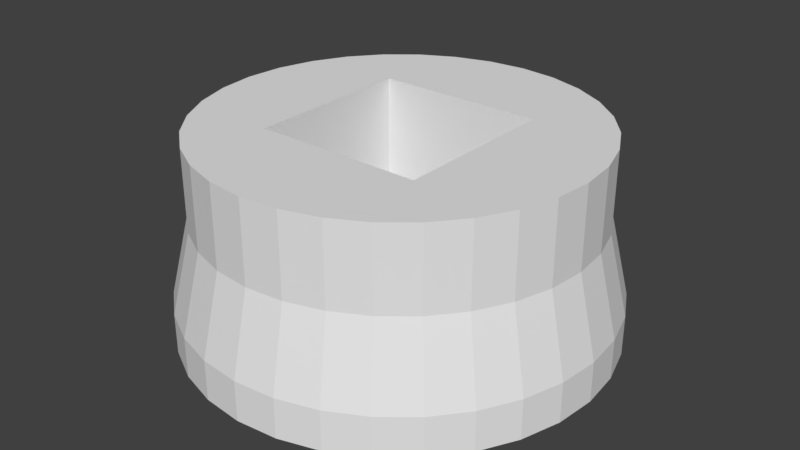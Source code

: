 # Source: stick-cap.blend  (saved by Blender 2.78.0; exported with 4.5.12 LTS)
import bpy
from mathutils import Matrix  # noqa: F401  (used for matrix-valued properties, if any)

bpy.ops.wm.read_factory_settings(use_empty=True)
scene = bpy.context.scene
scene.name = 'Scene'

# ---- collections
col_collection_1 = bpy.data.collections.new('Collection 1'); scene.collection.children.link(col_collection_1)

# ---- world
world_world = bpy.data.worlds.new('World'); scene.world = world_world
world_world.color = (0.05088, 0.05088, 0.05088)
world_world.use_sun_shadow = False
world_world.sun_shadow_jitter_overblur = 0.0
world_world.cycles.sampling_method = 'MANUAL'

# ---- meshes
me_cylinder_005 = bpy.data.meshes.new('Cylinder.005')
me_cylinder_005.from_pydata([(-1.05, -1.05, -1.306), (-1.05, 1.05, -1.306), (1.05, -1.05, -1.306), (1.05, 1.05, -1.306), (0.0, 2.4, -0.5), (0.0, 2.4, 0.5), (0.4682, 2.354, -0.5), (0.4682, 2.354, 0.5), (0.9184, 2.217, -0.5), (0.9184, 2.217, 0.5), (1.333, 1.996, -0.5), (1.333, 1.996, 0.5), (1.697, 1.697, -0.5), (1.697, 1.697, 0.5), (1.996, 1.333, -0.5), (1.996, 1.333, 0.5), (2.217, 0.9184, -0.5), (2.217, 0.9184, 0.5), (2.354, 0.4682, -0.5), (2.354, 0.4682, 0.5), (2.4, 1.812e-07, -0.5), (2.4, 1.812e-07, 0.5), (2.354, -0.4682, -0.5), (2.354, -0.4682, 0.5), (2.217, -0.9184, -0.5), (2.217, -0.9184, 0.5), (1.996, -1.333, -0.5), (1.996, -1.333, 0.5), (1.697, -1.697, -0.5), (1.697, -1.697, 0.5), (1.333, -1.996, -0.5), (1.333, -1.996, 0.5), (0.9184, -2.217, -0.5), (0.9184, -2.217, 0.5), (0.4682, -2.354, -0.5), (0.4682, -2.354, 0.5), (-7.82e-07, -2.4, -0.5), (-7.82e-07, -2.4, 0.5), (-0.4682, -2.354, -0.5), (-0.4682, -2.354, 0.5), (-0.9184, -2.217, -0.5), (-0.9184, -2.217, 0.5), (-1.333, -1.996, -0.5), (-1.333, -1.996, 0.5), (-1.697, -1.697, -0.5), (-1.697, -1.697, 0.5), (-1.996, -1.333, -0.5), (-1.996, -1.333, 0.5), (-2.217, -0.9184, -0.5), (-2.217, -0.9184, 0.5), (-2.354, -0.4682, -0.5), (-2.354, -0.4682, 0.5), (-2.4, 2.317e-06, -0.5), (-2.4, 2.317e-06, 0.5), (-2.354, 0.4682, -0.5), (-2.354, 0.4682, 0.5), (-2.217, 0.9184, -0.5), (-2.217, 0.9184, 0.5), (-1.996, 1.333, -0.5), (-1.996, 1.333, 0.5), (-1.697, 1.697, -0.5), (-1.697, 1.697, 0.5), (-1.333, 1.996, -0.5), (-1.333, 1.996, 0.5), (-0.9184, 2.217, -0.5), (-0.9184, 2.217, 0.5), (-0.4682, 2.354, -0.5), (-0.4682, 2.354, 0.5), (-1.451e-08, 2.64, -1.5), (0.515, 2.589, -1.5), (1.01, 2.439, -1.5), (1.467, 2.195, -1.5), (1.867, 1.867, -1.5), (2.195, 1.467, -1.5), (2.439, 1.01, -1.5), (2.589, 0.515, -1.5), (2.64, 1.3e-07, -1.5), (2.589, -0.515, -1.5), (2.439, -1.01, -1.5), (2.195, -1.467, -1.5), (1.867, -1.867, -1.5), (1.467, -2.195, -1.5), (1.01, -2.439, -1.5), (0.515, -2.589, -1.5), (-8.747e-07, -2.64, -1.5), (-0.515, -2.589, -1.5), (-1.01, -2.439, -1.5), (-1.467, -2.195, -1.5), (-1.867, -1.867, -1.5), (-2.195, -1.467, -1.5), (-2.439, -1.01, -1.5), (-2.589, -0.515, -1.5), (-2.64, 2.48e-06, -1.5), (-2.589, 0.515, -1.5), (-2.439, 1.01, -1.5), (-2.195, 1.467, -1.5), (-1.867, 1.867, -1.5), (-1.467, 2.195, -1.5), (-1.01, 2.439, -1.5), (-0.515, 2.589, -1.5), (-2.273e-08, 2.64, -2.0), (0.515, 2.589, -2.0), (1.01, 2.439, -2.0), (1.467, 2.195, -2.0), (1.867, 1.867, -2.0), (2.195, 1.467, -2.0), (2.439, 1.01, -2.0), (2.589, 0.515, -2.0), (2.64, 1.3e-07, -2.0), (2.589, -0.515, -2.0), (2.439, -1.01, -2.0), (2.195, -1.467, -2.0), (1.867, -1.867, -2.0), (1.467, -2.195, -2.0), (1.01, -2.439, -2.0), (0.515, -2.589, -2.0), (-8.83e-07, -2.64, -2.0), (-0.515, -2.589, -2.0), (-1.01, -2.439, -2.0), (-1.467, -2.195, -2.0), (-1.867, -1.867, -2.0), (-2.195, -1.467, -2.0), (-2.439, -1.01, -2.0), (-2.589, -0.515, -2.0), (-2.64, 2.48e-06, -2.0), (-2.589, 0.515, -2.0), (-2.439, 1.01, -2.0), (-2.195, 1.467, -2.0), (-1.867, 1.867, -2.0), (-1.467, 2.195, -2.0), (-1.01, 2.439, -2.0), (-0.515, 2.589, -2.0), (8.456e-08, 1.32, -1.5), (0.2575, 1.295, -1.5), (0.5051, 1.22, -1.5), (0.7334, 1.098, -1.5), (0.9334, 0.9334, -1.5), (1.098, 0.7334, -1.5), (1.22, 0.5051, -1.5), (1.295, 0.2575, -1.5), (1.32, 4.524e-07, -1.5), (1.295, -0.2575, -1.5), (1.22, -0.5051, -1.5), (1.098, -0.7334, -1.5), (0.9334, -0.9334, -1.5), (0.7334, -1.098, -1.5), (0.5051, -1.22, -1.5), (0.2575, -1.295, -1.5), (-3.456e-07, -1.32, -1.5), (-0.2575, -1.295, -1.5), (-0.5051, -1.22, -1.5), (-0.7334, -1.098, -1.5), (-0.9334, -0.9334, -1.5), (-1.098, -0.7334, -1.5), (-1.22, -0.5051, -1.5), (-1.295, -0.2575, -1.5), (-1.32, 1.627e-06, -1.5), (-1.295, 0.2575, -1.5), (-1.22, 0.5051, -1.5), (-1.098, 0.7334, -1.5), (-0.9334, 0.9334, -1.5), (-0.7334, 1.098, -1.5), (-0.5051, 1.22, -1.5), (-0.2575, 1.295, -1.5), (-1.05, -1.05, 0.5), (1.05, -1.05, 0.5), (-1.05, 1.05, 0.5), (1.05, 1.05, 0.5)], [], [(0, 1, 166, 164), (1, 3, 167, 166), (3, 2, 165, 167), (2, 0, 164, 165), (1, 0, 2, 3), (4, 5, 7, 6), (6, 7, 9, 8), (8, 9, 11, 10), (10, 11, 13, 12), (12, 13, 15, 14), (14, 15, 17, 16), (16, 17, 19, 18), (18, 19, 21, 20), (20, 21, 23, 22), (22, 23, 25, 24), (24, 25, 27, 26), (26, 27, 29, 28), (28, 29, 31, 30), (30, 31, 33, 32), (32, 33, 35, 34), (34, 35, 37, 36), (36, 37, 39, 38), (38, 39, 41, 40), (40, 41, 43, 42), (42, 43, 45, 44), (44, 45, 47, 46), (46, 47, 49, 48), (48, 49, 51, 50), (50, 51, 53, 52), (52, 53, 55, 54), (54, 55, 57, 56), (56, 57, 59, 58), (58, 59, 61, 60), (60, 61, 63, 62), (62, 63, 65, 64), (7, 5, 67, 65, 63, 61, 59, 57, 55, 53, 51, 49, 47, 164, 166, 167, 15, 13, 11, 9), (64, 65, 67, 66), (66, 67, 5, 4), (20, 22, 77, 76), (77, 78, 110, 109), (38, 40, 86, 85), (56, 58, 95, 94), (12, 14, 73, 72), (30, 32, 82, 81), (48, 50, 91, 90), (4, 6, 69, 68), (66, 4, 68, 99), (22, 24, 78, 77), (40, 42, 87, 86), (58, 60, 96, 95), (14, 16, 74, 73), (32, 34, 83, 82), (50, 52, 92, 91), (6, 8, 70, 69), (24, 26, 79, 78), (42, 44, 88, 87), (60, 62, 97, 96), (16, 18, 75, 74), (34, 36, 84, 83), (52, 54, 93, 92), (8, 10, 71, 70), (26, 28, 80, 79), (44, 46, 89, 88), (62, 64, 98, 97), (18, 20, 76, 75), (36, 38, 85, 84), (54, 56, 94, 93), (10, 12, 72, 71), (28, 30, 81, 80), (46, 48, 90, 89), (64, 66, 99, 98), (112, 113, 145, 144), (91, 92, 124, 123), (78, 79, 111, 110), (92, 93, 125, 124), (79, 80, 112, 111), (93, 94, 126, 125), (80, 81, 113, 112), (94, 95, 127, 126), (81, 82, 114, 113), (68, 69, 101, 100), (95, 96, 128, 127), (82, 83, 115, 114), (69, 70, 102, 101), (96, 97, 129, 128), (83, 84, 116, 115), (70, 71, 103, 102), (97, 98, 130, 129), (84, 85, 117, 116), (71, 72, 104, 103), (98, 99, 131, 130), (85, 86, 118, 117), (72, 73, 105, 104), (99, 68, 100, 131), (86, 87, 119, 118), (73, 74, 106, 105), (87, 88, 120, 119), (74, 75, 107, 106), (88, 89, 121, 120), (75, 76, 108, 107), (89, 90, 122, 121), (76, 77, 109, 108), (90, 91, 123, 122), (132, 133, 134, 135, 136, 137, 138, 139, 140, 141, 142, 143, 144, 145, 146, 147, 148, 149, 150, 151, 152, 153, 154, 155, 156, 157, 158, 159, 160, 161, 162, 163), (126, 127, 159, 158), (113, 114, 146, 145), (100, 101, 133, 132), (127, 128, 160, 159), (114, 115, 147, 146), (101, 102, 134, 133), (128, 129, 161, 160), (115, 116, 148, 147), (102, 103, 135, 134), (129, 130, 162, 161), (116, 117, 149, 148), (103, 104, 136, 135), (130, 131, 163, 162), (117, 118, 150, 149), (104, 105, 137, 136), (131, 100, 132, 163), (118, 119, 151, 150), (105, 106, 138, 137), (119, 120, 152, 151), (106, 107, 139, 138), (120, 121, 153, 152), (107, 108, 140, 139), (121, 122, 154, 153), (108, 109, 141, 140), (122, 123, 155, 154), (109, 110, 142, 141), (123, 124, 156, 155), (110, 111, 143, 142), (124, 125, 157, 156), (111, 112, 144, 143), (125, 126, 158, 157), (15, 167, 165, 164, 47, 45, 43, 41, 39, 37, 35, 33, 31, 29, 27, 25, 23, 21, 19, 17)])
me_cylinder_005.use_remesh_preserve_volume = False
me_cylinder_005.use_remesh_preserve_attributes = False
me_cylinder_005.use_mirror_vertex_groups = False
me_cylinder_005.update()

# ---- objects
ob_stickcap = bpy.data.objects.new('stickcap', me_cylinder_005)

# ---- transforms, parenting, visibility, modifiers, constraints
ob_stickcap.location = (0.0, 0.0, 0.001489)
ob_stickcap.lineart.crease_threshold = 0.0

# ---- collection membership
col_collection_1.objects.link(ob_stickcap)

# ---- scene / render settings (as saved in the file)
scene.frame_start = 1; scene.frame_end = 250; scene.frame_set(1)
scene.render.engine = 'BLENDER_EEVEE_NEXT'
scene.render.resolution_percentage = 50
scene.render.dither_intensity = 0.0
scene.cycles.use_denoising = False
scene.cycles.samples = 128
scene.cycles.sampling_pattern = 'TABULATED_SOBOL'
scene.cycles.light_sampling_threshold = 0.0
scene.cycles.use_adaptive_sampling = False
scene.cycles.use_light_tree = False
scene.cycles.blur_glossy = 0.0
scene.cycles.sample_clamp_indirect = 0.0
scene.view_settings.view_transform = 'Standard'
bpy.context.view_layer.update()

# ---- added for rendering (the .blend has no active camera and no usable light): camera, sun
cam_auto = bpy.data.cameras.new('AutoCamera')
cam_auto.lens = 50.0
cam_auto.sensor_width = 36.0
cam_auto.clip_end = 1000.0
ob_auto_camera = bpy.data.objects.new('AutoCamera', cam_auto)
scene.collection.objects.link(ob_auto_camera)
ob_auto_camera.location = (7.28563, -8.74275, 5.07999)
ob_auto_camera.rotation_euler = (1.09748, -7.21219e-08, 0.694738)
scene.camera = ob_auto_camera
light_auto_sun = bpy.data.lights.new('AutoSun', 'SUN')
light_auto_sun.energy = 3.0
light_auto_sun.angle = 0.0523599
ob_auto_sun = bpy.data.objects.new('AutoSun', light_auto_sun)
scene.collection.objects.link(ob_auto_sun)
ob_auto_sun.rotation_euler = (0.872665, 0.174533, 0.523599)
bpy.context.view_layer.update()

